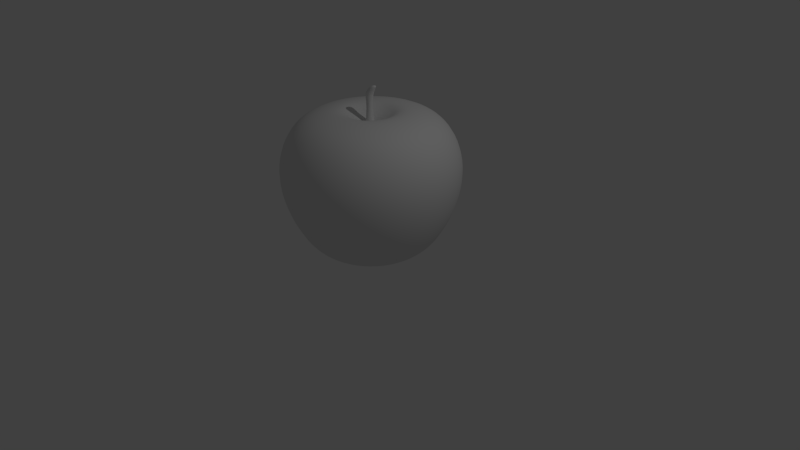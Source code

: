 # Source: apple1.blend  (saved by Blender 2.71.0; exported with 4.5.12 LTS)
import bpy
from mathutils import Matrix  # noqa: F401  (used for matrix-valued properties, if any)

bpy.ops.wm.read_factory_settings(use_empty=True)
scene = bpy.context.scene
scene.name = 'Scene'

# ---- collections
col_collection_1 = bpy.data.collections.new('Collection 1'); scene.collection.children.link(col_collection_1)

# ---- materials (node trees are filled in below, after node groups)
mat_apple_body = bpy.data.materials.new('apple-body')
mat_apple_body.alpha_threshold = 0.0
mat_apple_body.use_transparent_shadow = False
mat_apple_body.preview_render_type = 'FLAT'
mat_apple_body.roughness = 0.5
mat_apple_body.line_color = (0.0, 0.0, 0.0, 1.0)

# ---- material node trees

# ---- world
world_world = bpy.data.worlds.new('World'); scene.world = world_world
world_world.color = (0.05088, 0.05088, 0.05088)
world_world.use_sun_shadow = False
world_world.sun_shadow_jitter_overblur = 0.0
world_world.cycles.sampling_method = 'MANUAL'
world_world.cycles.sample_map_resolution = 256

# ---- cameras
cam_camera = bpy.data.cameras.new('Camera')
cam_camera.clip_end = 100.0
cam_camera.lens = 35.0
cam_camera.sensor_width = 32.0
cam_camera.sensor_height = 18.0
cam_camera.ortho_scale = 7.314
cam_camera.dof.focus_distance = 0.0
cam_camera.dof.aperture_fstop = 128.0

# ---- lights
light_lamp = bpy.data.lights.new('Lamp', 'POINT')
light_lamp.transmission_factor = 0.0
light_lamp.cutoff_distance = 30.0
light_lamp.energy = 100.0
light_lamp.shadow_buffer_clip_start = 1.001
light_lamp.shadow_soft_size = 0.1
light_lamp.shadow_maximum_resolution = 0.006
light_lamp.use_absolute_resolution = True
light_lamp.cycles.use_multiple_importance_sampling = False

# ---- meshes
me_circle_001 = bpy.data.meshes.new('Circle.001')
me_circle_001.from_pydata([(-2.768e-08, 0.05629, 1.779), (-0.02814, 0.04875, 1.779), (-0.04875, 0.02814, 1.779), (-0.05629, -1.255e-07, 1.779), (-0.04875, -0.02815, 1.779), (-0.02814, -0.04875, 1.779), (-3.618e-08, -0.05629, 1.779), (0.02814, -0.04875, 1.779), (0.04875, -0.02815, 1.779), (0.05629, -1.492e-07, 1.779), (0.04875, 0.02814, 1.779), (0.02814, 0.04875, 1.779), (-2.768e-08, 0.05629, 2.169), (-0.02814, 0.04875, 2.169), (-0.04875, 0.02814, 2.169), (-0.05629, -1.255e-07, 2.169), (-0.04875, -0.02815, 2.169), (-0.02814, -0.04875, 2.169), (-3.618e-08, -0.05629, 2.169), (0.02814, -0.04875, 2.169), (0.04875, -0.02815, 2.169), (0.05629, -1.492e-07, 2.169), (0.04875, 0.02814, 2.169), (0.02814, 0.04875, 2.169), (0.01892, 0.03277, 1.974), (-2.471e-08, 0.03784, 1.974), (0.03277, 0.01892, 1.974), (0.03784, -1.445e-07, 1.974), (0.03277, -0.01892, 1.974), (0.01892, -0.03277, 1.974), (-3.043e-08, -0.03784, 1.974), (-0.01892, -0.03277, 1.974), (-0.03277, -0.01892, 1.974), (-0.03784, -1.285e-07, 1.974), (-0.03277, 0.01892, 1.974), (-0.01892, 0.03277, 1.974), (-2.556e-08, 0.04264, 2.071), (0.02132, 0.03693, 2.071), (0.03693, 0.02132, 2.071), (0.04264, -1.457e-07, 2.071), (0.03693, -0.02132, 2.071), (0.02132, -0.03693, 2.071), (-3.2e-08, -0.04264, 2.071), (-0.02132, -0.03693, 2.071), (-0.03693, -0.02132, 2.071), (-0.04264, -1.278e-07, 2.071), (-0.03693, 0.02132, 2.071), (-0.02132, 0.03693, 2.071), (0.08799, 0.03541, 2.261), (0.07028, 0.03066, 2.261), (0.05732, 0.0177, 2.261), (0.05258, -1.424e-07, 2.261), (0.05732, -0.0177, 2.261), (0.07028, -0.03066, 2.261), (0.08799, -0.03541, 2.261), (0.1057, -0.03066, 2.261), (0.1187, -0.0177, 2.261), (0.1234, -1.573e-07, 2.261), (0.1187, 0.0177, 2.261), (0.1057, 0.03066, 2.261), (0.08793, 0.001981, 2.263), (0.08762, 0.001897, 2.263), (0.08739, 0.00167, 2.263), (0.08731, 0.001358, 2.263), (0.08739, 0.001047, 2.263), (0.08762, 0.0008192, 2.263), (0.08793, 0.0007359, 2.263), (0.08824, 0.0008192, 2.263), (0.08847, 0.001047, 2.263), (0.08855, 0.001358, 2.263), (0.08847, 0.00167, 2.263), (0.08824, 0.001897, 2.263)], [], [(37, 36, 12, 23), (38, 37, 23, 22), (39, 38, 22, 21), (40, 39, 21, 20), (41, 40, 20, 19), (42, 41, 19, 18), (43, 42, 18, 17), (44, 43, 17, 16), (45, 44, 16, 15), (46, 45, 15, 14), (47, 46, 14, 13), (36, 47, 13, 12), (11, 0, 25, 24), (10, 11, 24, 26), (9, 10, 26, 27), (8, 9, 27, 28), (7, 8, 28, 29), (6, 7, 29, 30), (5, 6, 30, 31), (4, 5, 31, 32), (3, 4, 32, 33), (2, 3, 33, 34), (1, 2, 34, 35), (0, 1, 35, 25), (24, 25, 36, 37), (26, 24, 37, 38), (27, 26, 38, 39), (28, 27, 39, 40), (29, 28, 40, 41), (30, 29, 41, 42), (31, 30, 42, 43), (32, 31, 43, 44), (33, 32, 44, 45), (34, 33, 45, 46), (35, 34, 46, 47), (25, 35, 47, 36), (23, 12, 48, 59), (22, 23, 59, 58), (21, 22, 58, 57), (20, 21, 57, 56), (19, 20, 56, 55), (18, 19, 55, 54), (17, 18, 54, 53), (16, 17, 53, 52), (15, 16, 52, 51), (14, 15, 51, 50), (13, 14, 50, 49), (12, 13, 49, 48), (59, 48, 60, 71), (58, 59, 71, 70), (57, 58, 70, 69), (56, 57, 69, 68), (55, 56, 68, 67), (54, 55, 67, 66), (53, 54, 66, 65), (52, 53, 65, 64), (51, 52, 64, 63), (50, 51, 63, 62), (49, 50, 62, 61), (48, 49, 61, 60)])
me_circle_001.polygons.foreach_set('use_smooth', [True] * 60)
me_circle_001.use_remesh_preserve_volume = False
me_circle_001.use_remesh_preserve_attributes = False
me_circle_001.use_mirror_vertex_groups = False
me_circle_001.update()
me_circle = bpy.data.meshes.new('Circle')
me_circle.from_pydata([(-4.067e-08, 0.2637, 0.0), (-0.1319, 0.2284, 0.0), (-0.2284, 0.1319, 0.0), (-0.2637, -8.376e-08, 0.0), (-0.2284, -0.1319, 0.0), (-0.1319, -0.2284, 0.0), (-8.049e-08, -0.2637, 0.0), (0.1319, -0.2284, 0.0), (0.2284, -0.1319, 0.0), (0.2637, -1.948e-07, 0.0), (0.2284, 0.1319, 0.0), (0.1319, 0.2284, 0.0), (-9.131e-08, 0.6253, 0.1368), (-0.3126, 0.5415, 0.1368), (-0.5415, 0.3126, 0.1368), (-0.6253, -1.133e-08, 0.1368), (-0.5415, -0.3126, 0.1368), (-0.3126, -0.5415, 0.1368), (-1.857e-07, -0.6253, 0.1368), (0.3126, -0.5415, 0.1368), (0.5415, -0.3126, 0.1368), (0.6253, -2.747e-07, 0.1368), (0.5415, 0.3126, 0.1368), (0.3126, 0.5415, 0.1368), (-1.722e-07, 1.125, 0.7915), (-0.5625, 0.9742, 0.7915), (-0.9742, 0.5625, 0.7915), (-1.125, 7.884e-08, 0.7915), (-0.9742, -0.5625, 0.7915), (-0.5625, -0.9742, 0.7915), (-3.421e-07, -1.125, 0.7915), (0.5625, -0.9742, 0.7915), (0.9742, -0.5625, 0.7915), (1.125, -3.95e-07, 0.7915), (0.9742, 0.5625, 0.7915), (0.5625, 0.9742, 0.7915), (0.4765, 0.8253, 0.4545), (-1.391e-07, 0.9529, 0.4545), (0.8253, 0.4765, 0.4545), (0.9529, -3.51e-07, 0.4545), (0.8253, -0.4765, 0.4545), (0.4765, -0.8253, 0.4545), (-2.83e-07, -0.9529, 0.4545), (-0.4765, -0.8253, 0.4545), (-0.8253, -0.4765, 0.4545), (-0.9529, 5.04e-08, 0.4545), (-0.8253, 0.4765, 0.4545), (-0.4765, 0.8253, 0.4545), (0.4081, 0.7068, 0.2704), (0.7068, 0.4081, 0.2704), (0.8162, -3.191e-07, 0.2704), (0.7068, -0.4081, 0.2704), (0.4081, -0.7068, 0.2704), (-2.397e-07, -0.8162, 0.2704), (-0.4081, -0.7068, 0.2704), (-0.7068, -0.4081, 0.2704), (-0.8162, 2.463e-08, 0.2704), (-0.7068, 0.4081, 0.2704), (-0.4081, 0.7068, 0.2704), (-1.165e-07, 0.8162, 0.2704), (-2.548e-08, 0.1553, 0.0), (-0.07765, 0.1345, 0.0), (-0.1345, 0.07765, 0.0), (-0.1553, -1.055e-07, 0.0), (-0.1345, -0.07765, 0.0), (-0.07765, -0.1345, 0.0), (-4.893e-08, -0.1553, 0.0), (0.07765, -0.1345, 0.0), (0.1345, -0.07765, 0.0), (0.1553, -1.709e-07, 0.0), (0.1345, 0.07765, 0.0), (0.07765, 0.1345, 0.0), (-1.027e-08, 0.06692, 0.06675), (-0.03346, 0.05796, 0.06675), (-0.05796, 0.03346, 0.06675), (-0.06692, -1.232e-07, 0.06675), (-0.05796, -0.03346, 0.06675), (-0.03346, -0.05796, 0.06675), (-2.038e-08, -0.06692, 0.06675), (0.03346, -0.05796, 0.06675), (0.05796, -0.03346, 0.06675), (0.06692, -1.514e-07, 0.06675), (0.05796, 0.03346, 0.06675), (0.03346, 0.05796, 0.06675), (-1.396e-07, 0.8372, 1.885), (-0.4186, 0.725, 1.885), (-0.725, 0.4186, 1.885), (-0.8372, 2.564e-08, 1.885), (-0.725, -0.4186, 1.885), (-0.4186, -0.725, 1.885), (-2.66e-07, -0.8372, 1.885), (0.4186, -0.725, 1.885), (0.725, -0.4186, 1.885), (0.8372, -3.27e-07, 1.885), (0.725, 0.4186, 1.885), (0.4186, 0.725, 1.885), (0.5491, 0.9511, 1.603), (0.6004, 1.04, 1.214), (-1.858e-07, 1.201, 1.214), (-1.733e-07, 1.098, 1.603), (0.9511, 0.5491, 1.603), (1.04, 0.6004, 1.214), (1.098, -3.881e-07, 1.603), (1.201, -4.122e-07, 1.214), (0.9511, -0.5491, 1.603), (1.04, -0.6004, 1.214), (0.5491, -0.9511, 1.603), (0.6004, -1.04, 1.214), (-3.392e-07, -1.098, 1.603), (-3.671e-07, -1.201, 1.214), (-0.5491, -0.9511, 1.603), (-0.6004, -1.04, 1.214), (-0.9511, -0.5491, 1.603), (-1.04, -0.6004, 1.214), (-1.098, 7.451e-08, 1.603), (-1.201, 9.353e-08, 1.214), (-0.9511, 0.5491, 1.603), (-1.04, 0.6004, 1.214), (-0.5491, 0.9511, 1.603), (-0.6004, 1.04, 1.214), (-8.439e-08, 0.3963, 1.969), (-0.1982, 0.3432, 1.969), (-0.3432, 0.1982, 1.969), (-0.3963, -6.895e-08, 1.969), (-0.3432, -0.1982, 1.969), (-0.1982, -0.3432, 1.969), (-1.442e-07, -0.3963, 1.969), (0.1982, -0.3432, 1.969), (0.3432, -0.1982, 1.969), (0.3963, -2.359e-07, 1.969), (0.3432, 0.1982, 1.969), (0.1982, 0.3432, 1.969), (-6.413e-08, 0.2828, 1.889), (-0.1414, 0.2449, 1.889), (-0.2449, 0.1414, 1.889), (-0.2828, -8.69e-08, 1.889), (-0.2449, -0.1414, 1.889), (-0.1414, -0.2449, 1.889), (-1.068e-07, -0.2828, 1.889), (0.1414, -0.2449, 1.889), (0.2449, -0.1414, 1.889), (0.2828, -2.06e-07, 1.889), (0.2449, 0.1414, 1.889), (0.1414, 0.2449, 1.889), (-4.242e-08, 0.1479, 1.832), (-0.07395, 0.1281, 1.832), (-0.1281, 0.07395, 1.832), (-0.1479, -1.094e-07, 1.832), (-0.1281, -0.07395, 1.832), (-0.07395, -0.1281, 1.832), (-6.475e-08, -0.1479, 1.832), (0.07395, -0.1281, 1.832), (0.1281, -0.07395, 1.832), (0.1479, -1.717e-07, 1.832), (0.1281, 0.07395, 1.832), (0.07395, 0.1281, 1.832), (-2.768e-08, 0.05629, 1.779), (-0.02814, 0.04875, 1.779), (-0.04875, 0.02814, 1.779), (-0.05629, -1.255e-07, 1.779), (-0.04875, -0.02815, 1.779), (-0.02814, -0.04875, 1.779), (-3.618e-08, -0.05629, 1.779), (0.02814, -0.04875, 1.779), (0.04875, -0.02815, 1.779), (0.05629, -1.492e-07, 1.779), (0.04875, 0.02814, 1.779), (0.02814, 0.04875, 1.779)], [], [(11, 0, 12, 23), (10, 11, 23, 22), (9, 10, 22, 21), (8, 9, 21, 20), (7, 8, 20, 19), (6, 7, 19, 18), (5, 6, 18, 17), (4, 5, 17, 16), (3, 4, 16, 15), (2, 3, 15, 14), (1, 2, 14, 13), (0, 1, 13, 12), (36, 37, 24, 35), (38, 36, 35, 34), (39, 38, 34, 33), (40, 39, 33, 32), (41, 40, 32, 31), (42, 41, 31, 30), (43, 42, 30, 29), (44, 43, 29, 28), (45, 44, 28, 27), (46, 45, 27, 26), (47, 46, 26, 25), (37, 47, 25, 24), (48, 59, 37, 36), (49, 48, 36, 38), (50, 49, 38, 39), (51, 50, 39, 40), (52, 51, 40, 41), (53, 52, 41, 42), (54, 53, 42, 43), (55, 54, 43, 44), (56, 55, 44, 45), (57, 56, 45, 46), (58, 57, 46, 47), (59, 58, 47, 37), (23, 12, 59, 48), (22, 23, 48, 49), (21, 22, 49, 50), (20, 21, 50, 51), (19, 20, 51, 52), (18, 19, 52, 53), (17, 18, 53, 54), (16, 17, 54, 55), (15, 16, 55, 56), (14, 15, 56, 57), (13, 14, 57, 58), (12, 13, 58, 59), (0, 11, 71, 60), (11, 10, 70, 71), (10, 9, 69, 70), (9, 8, 68, 69), (8, 7, 67, 68), (7, 6, 66, 67), (6, 5, 65, 66), (5, 4, 64, 65), (4, 3, 63, 64), (3, 2, 62, 63), (2, 1, 61, 62), (1, 0, 60, 61), (60, 71, 83, 72), (71, 70, 82, 83), (70, 69, 81, 82), (69, 68, 80, 81), (68, 67, 79, 80), (67, 66, 78, 79), (66, 65, 77, 78), (65, 64, 76, 77), (64, 63, 75, 76), (63, 62, 74, 75), (62, 61, 73, 74), (61, 60, 72, 73), (96, 99, 84, 95), (100, 96, 95, 94), (102, 100, 94, 93), (104, 102, 93, 92), (106, 104, 92, 91), (108, 106, 91, 90), (110, 108, 90, 89), (112, 110, 89, 88), (114, 112, 88, 87), (116, 114, 87, 86), (118, 116, 86, 85), (99, 118, 85, 84), (35, 24, 98, 97), (97, 98, 99, 96), (34, 35, 97, 101), (101, 97, 96, 100), (33, 34, 101, 103), (103, 101, 100, 102), (32, 33, 103, 105), (105, 103, 102, 104), (31, 32, 105, 107), (107, 105, 104, 106), (30, 31, 107, 109), (109, 107, 106, 108), (29, 30, 109, 111), (111, 109, 108, 110), (28, 29, 111, 113), (113, 111, 110, 112), (27, 28, 113, 115), (115, 113, 112, 114), (26, 27, 115, 117), (117, 115, 114, 116), (25, 26, 117, 119), (119, 117, 116, 118), (24, 25, 119, 98), (98, 119, 118, 99), (95, 84, 120, 131), (94, 95, 131, 130), (93, 94, 130, 129), (92, 93, 129, 128), (91, 92, 128, 127), (90, 91, 127, 126), (89, 90, 126, 125), (88, 89, 125, 124), (87, 88, 124, 123), (86, 87, 123, 122), (85, 86, 122, 121), (84, 85, 121, 120), (131, 120, 132, 143), (130, 131, 143, 142), (129, 130, 142, 141), (128, 129, 141, 140), (127, 128, 140, 139), (126, 127, 139, 138), (125, 126, 138, 137), (124, 125, 137, 136), (123, 124, 136, 135), (122, 123, 135, 134), (121, 122, 134, 133), (120, 121, 133, 132), (143, 132, 144, 155), (142, 143, 155, 154), (141, 142, 154, 153), (140, 141, 153, 152), (139, 140, 152, 151), (138, 139, 151, 150), (137, 138, 150, 149), (136, 137, 149, 148), (135, 136, 148, 147), (134, 135, 147, 146), (133, 134, 146, 145), (132, 133, 145, 144), (155, 144, 156, 167), (154, 155, 167, 166), (153, 154, 166, 165), (152, 153, 165, 164), (151, 152, 164, 163), (150, 151, 163, 162), (149, 150, 162, 161), (148, 149, 161, 160), (147, 148, 160, 159), (146, 147, 159, 158), (145, 146, 158, 157), (144, 145, 157, 156)])
me_circle.polygons.foreach_set('use_smooth', [True] * 156)
me_circle.materials.append(mat_apple_body)
me_circle.use_remesh_preserve_volume = False
me_circle.use_remesh_preserve_attributes = False
me_circle.use_mirror_vertex_groups = False
me_circle.update()

# ---- objects
ob_circle_001 = bpy.data.objects.new('Circle.001', me_circle_001)
ob_circle = bpy.data.objects.new('Circle', me_circle)
ob_lamp = bpy.data.objects.new('Lamp', light_lamp)
ob_camera = bpy.data.objects.new('Camera', cam_camera)

# ---- transforms, parenting, visibility, modifiers, constraints
ob_circle_001.location = (0.0, 0.0, 0.0)
ob_circle_001.lineart.crease_threshold = 0.0
_m = ob_circle_001.modifiers.new('Subsurf', 'SUBSURF')
_m.uv_smooth = 'PRESERVE_CORNERS'
_m.quality = 2
_m.levels = 2
_m.show_only_control_edges = False
ob_circle.location = (0.0, 0.0, 0.0)
ob_circle.lineart.crease_threshold = 0.0
_m = ob_circle.modifiers.new('Subsurf', 'SUBSURF')
_m.uv_smooth = 'PRESERVE_CORNERS'
_m.quality = 2
_m.levels = 2
_m.show_only_control_edges = False
ob_lamp.location = (4.076, 1.005, 5.904)
ob_lamp.rotation_euler = (0.6503, 0.05522, 1.866)
ob_lamp.lock_rotations_4d = False
ob_lamp.empty_display_type = 'ARROWS'
ob_lamp.color = (0.0, 0.0, 0.0, 0.0)
ob_lamp.lineart.crease_threshold = 0.0
ob_camera.location = (7.481, -6.508, 5.344)
ob_camera.rotation_euler = (1.109, 0.01082, 0.8149)
ob_camera.lock_rotations_4d = False
ob_camera.empty_display_type = 'ARROWS'
ob_camera.color = (0.0, 0.0, 0.0, 0.0)
ob_camera.display_type = 'WIRE'
ob_camera.lineart.crease_threshold = 0.0

# ---- collection membership
col_collection_1.objects.link(ob_circle_001)
col_collection_1.objects.link(ob_circle)
col_collection_1.objects.link(ob_lamp)
col_collection_1.objects.link(ob_camera)

# ---- scene / render settings (as saved in the file)
scene.camera = ob_camera
scene.frame_start = 1; scene.frame_end = 250; scene.frame_set(1)
scene.render.engine = 'BLENDER_EEVEE_NEXT'
scene.render.resolution_percentage = 50
scene.render.dither_intensity = 0.0
scene.cycles.use_denoising = False
scene.cycles.samples = 10
scene.cycles.sampling_pattern = 'TABULATED_SOBOL'
scene.cycles.light_sampling_threshold = 0.0
scene.cycles.use_adaptive_sampling = False
scene.cycles.use_light_tree = False
scene.cycles.blur_glossy = 0.0
scene.cycles.volume_bounces = 1
scene.cycles.pixel_filter_type = 'GAUSSIAN'
scene.cycles.sample_clamp_indirect = 0.0
scene.view_settings.view_transform = 'Standard'
bpy.context.view_layer.update()
